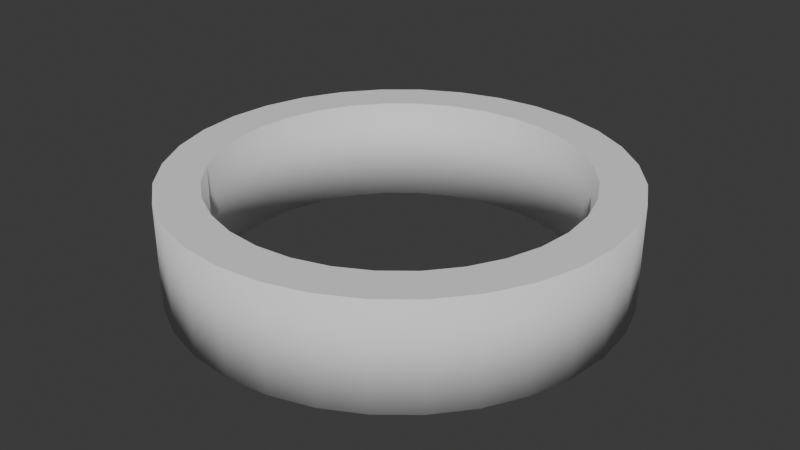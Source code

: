 # Source: ring.blend  (saved by Blender 4.2.66; exported with 4.5.12 LTS)
import bpy
from mathutils import Matrix  # noqa: F401  (used for matrix-valued properties, if any)

bpy.ops.wm.read_factory_settings(use_empty=True)
scene = bpy.context.scene
scene.name = 'Scene'

# ---- collections
col_collection = bpy.data.collections.new('Collection'); scene.collection.children.link(col_collection)

# ---- world
world_world = bpy.data.worlds.new('World'); scene.world = world_world
world_world.use_nodes = True; world_world.node_tree.nodes.clear()
_N = world_world.node_tree.nodes; _L = world_world.node_tree.links
n0 = _N.new('ShaderNodeOutputWorld'); n0.name = 'World Output'; n0.location = (300, 300)
n1 = _N.new('ShaderNodeBackground'); n1.name = 'Background'; n1.location = (10, 300)
n1.inputs[0].default_value = (0.05088, 0.05088, 0.05088, 1.0)
_L.new(n1.outputs[0], n0.inputs[0])
n0.is_active_output = True
world_world.color = (0.05088, 0.05088, 0.05088)
world_world.sun_shadow_jitter_overblur = 0.0

# ---- meshes
me_cylinder = bpy.data.meshes.new('Cylinder')
me_cylinder.from_pydata([(-4.156e-08, 2.521, -0.7317), (-4.156e-08, 2.521, 0.7317), (0.4919, 2.473, -0.7317), (0.4919, 2.473, 0.7317), (0.9648, 2.329, -0.7317), (0.9648, 2.329, 0.7317), (1.401, 2.096, -0.7317), (1.401, 2.096, 0.7317), (1.783, 1.783, -0.7317), (1.783, 1.783, 0.7317), (2.096, 1.401, -0.7317), (2.096, 1.401, 0.7317), (2.329, 0.9648, -0.7317), (2.329, 0.9648, 0.7317), (2.473, 0.4919, -0.7317), (2.473, 0.4919, 0.7317), (2.521, -2.34e-08, -0.7317), (2.521, -2.34e-08, 0.7317), (2.473, -0.4919, -0.7317), (2.473, -0.4919, 0.7317), (2.329, -0.9648, -0.7317), (2.329, -0.9648, 0.7317), (2.096, -1.401, -0.7317), (2.096, -1.401, 0.7317), (1.783, -1.783, -0.7317), (1.783, -1.783, 0.7317), (1.401, -2.096, -0.7317), (1.401, -2.096, 0.7317), (0.9648, -2.329, -0.7317), (0.9648, -2.329, 0.7317), (0.4919, -2.473, -0.7317), (0.4919, -2.473, 0.7317), (-4.156e-08, -2.521, -0.7317), (-4.156e-08, -2.521, 0.7317), (-0.4919, -2.473, -0.7317), (-0.4919, -2.473, 0.7317), (-0.9648, -2.329, -0.7317), (-0.9648, -2.329, 0.7317), (-1.401, -2.096, -0.7317), (-1.401, -2.096, 0.7317), (-1.783, -1.783, -0.7317), (-1.783, -1.783, 0.7317), (-2.096, -1.401, -0.7317), (-2.096, -1.401, 0.7317), (-2.329, -0.9648, -0.7317), (-2.329, -0.9648, 0.7317), (-2.473, -0.4919, -0.7317), (-2.473, -0.4919, 0.7317), (-2.521, -2.34e-08, -0.7317), (-2.521, -2.34e-08, 0.7317), (-2.473, 0.4919, -0.7317), (-2.473, 0.4919, 0.7317), (-2.329, 0.9648, -0.7317), (-2.329, 0.9648, 0.7317), (-2.096, 1.401, -0.7317), (-2.096, 1.401, 0.7317), (-1.783, 1.783, -0.7317), (-1.783, 1.783, 0.7317), (-1.401, 2.096, -0.7317), (-1.401, 2.096, 0.7317), (-0.9648, 2.329, -0.7317), (-0.9648, 2.329, 0.7317), (-0.4919, 2.473, -0.7317), (-0.4919, 2.473, 0.7317), (-2.565e-08, 3.119, -0.7317), (0.6085, 3.059, -0.7317), (0.6085, 3.059, 0.7317), (-2.565e-08, 3.119, 0.7317), (1.194, 2.881, -0.7317), (1.194, 2.881, 0.7317), (1.733, 2.593, -0.7317), (1.733, 2.593, 0.7317), (2.205, 2.205, -0.7317), (2.205, 2.205, 0.7317), (2.593, 1.733, -0.7317), (2.593, 1.733, 0.7317), (2.881, 1.194, -0.7317), (2.881, 1.194, 0.7317), (3.059, 0.6085, -0.7317), (3.059, 0.6085, 0.7317), (3.119, -3.947e-09, -0.7317), (3.119, -3.947e-09, 0.7317), (3.059, -0.6085, -0.7317), (3.059, -0.6085, 0.7317), (2.881, -1.194, -0.7317), (2.881, -1.194, 0.7317), (2.593, -1.733, -0.7317), (2.593, -1.733, 0.7317), (2.205, -2.205, -0.7317), (2.205, -2.205, 0.7317), (1.733, -2.593, -0.7317), (1.733, -2.593, 0.7317), (1.194, -2.881, -0.7317), (1.194, -2.881, 0.7317), (0.6085, -3.059, -0.7317), (0.6085, -3.059, 0.7317), (-2.565e-08, -3.119, -0.7317), (-2.565e-08, -3.119, 0.7317), (-0.6085, -3.059, -0.7317), (-0.6085, -3.059, 0.7317), (-1.194, -2.881, -0.7317), (-1.194, -2.881, 0.7317), (-1.733, -2.593, -0.7317), (-1.733, -2.593, 0.7317), (-2.205, -2.205, -0.7317), (-2.205, -2.205, 0.7317), (-2.593, -1.733, -0.7317), (-2.593, -1.733, 0.7317), (-2.881, -1.194, -0.7317), (-2.881, -1.194, 0.7317), (-3.059, -0.6085, -0.7317), (-3.059, -0.6085, 0.7317), (-3.119, -3.947e-09, -0.7317), (-3.119, -3.947e-09, 0.7317), (-3.059, 0.6085, -0.7317), (-3.059, 0.6085, 0.7317), (-2.881, 1.194, -0.7317), (-2.881, 1.194, 0.7317), (-2.593, 1.733, -0.7317), (-2.593, 1.733, 0.7317), (-2.205, 2.205, -0.7317), (-2.205, 2.205, 0.7317), (-1.733, 2.593, -0.7317), (-1.733, 2.593, 0.7317), (-1.194, 2.881, -0.7317), (-1.194, 2.881, 0.7317), (-0.6085, 3.059, -0.7317), (-0.6085, 3.059, 0.7317)], [], [(64, 67, 66, 65), (65, 66, 69, 68), (68, 69, 71, 70), (70, 71, 73, 72), (72, 73, 75, 74), (74, 75, 77, 76), (76, 77, 79, 78), (78, 79, 81, 80), (80, 81, 83, 82), (82, 83, 85, 84), (84, 85, 87, 86), (86, 87, 89, 88), (88, 89, 91, 90), (90, 91, 93, 92), (92, 93, 95, 94), (94, 95, 97, 96), (96, 97, 99, 98), (98, 99, 101, 100), (100, 101, 103, 102), (102, 103, 105, 104), (104, 105, 107, 106), (106, 107, 109, 108), (108, 109, 111, 110), (110, 111, 113, 112), (112, 113, 115, 114), (114, 115, 117, 116), (116, 117, 119, 118), (118, 119, 121, 120), (120, 121, 123, 122), (122, 123, 125, 124), (63, 61, 60, 62), (124, 125, 127, 126), (126, 127, 67, 64), (1, 63, 62, 0), (2, 0, 64, 65), (1, 3, 66, 67), (4, 2, 65, 68), (3, 5, 69, 66), (6, 4, 68, 70), (5, 7, 71, 69), (8, 6, 70, 72), (7, 9, 73, 71), (10, 8, 72, 74), (9, 11, 75, 73), (12, 10, 74, 76), (11, 13, 77, 75), (14, 12, 76, 78), (13, 15, 79, 77), (16, 14, 78, 80), (15, 17, 81, 79), (18, 16, 80, 82), (17, 19, 83, 81), (20, 18, 82, 84), (19, 21, 85, 83), (22, 20, 84, 86), (21, 23, 87, 85), (24, 22, 86, 88), (23, 25, 89, 87), (26, 24, 88, 90), (25, 27, 91, 89), (28, 26, 90, 92), (27, 29, 93, 91), (30, 28, 92, 94), (29, 31, 95, 93), (32, 30, 94, 96), (31, 33, 97, 95), (34, 32, 96, 98), (33, 35, 99, 97), (36, 34, 98, 100), (35, 37, 101, 99), (38, 36, 100, 102), (37, 39, 103, 101), (40, 38, 102, 104), (39, 41, 105, 103), (42, 40, 104, 106), (41, 43, 107, 105), (44, 42, 106, 108), (43, 45, 109, 107), (46, 44, 108, 110), (45, 47, 111, 109), (48, 46, 110, 112), (47, 49, 113, 111), (50, 48, 112, 114), (49, 51, 115, 113), (52, 50, 114, 116), (51, 53, 117, 115), (54, 52, 116, 118), (53, 55, 119, 117), (56, 54, 118, 120), (55, 57, 121, 119), (58, 56, 120, 122), (57, 59, 123, 121), (60, 58, 122, 124), (59, 61, 125, 123), (62, 60, 124, 126), (61, 63, 127, 125), (0, 62, 126, 64), (63, 1, 67, 127), (61, 59, 58, 60), (59, 57, 56, 58), (57, 55, 54, 56), (55, 53, 52, 54), (53, 51, 50, 52), (51, 49, 48, 50), (49, 47, 46, 48), (47, 45, 44, 46), (45, 43, 42, 44), (43, 41, 40, 42), (41, 39, 38, 40), (39, 37, 36, 38), (37, 35, 34, 36), (35, 33, 32, 34), (33, 31, 30, 32), (31, 29, 28, 30), (29, 27, 26, 28), (27, 25, 24, 26), (25, 23, 22, 24), (23, 21, 20, 22), (21, 19, 18, 20), (19, 17, 16, 18), (17, 15, 14, 16), (15, 13, 12, 14), (13, 11, 10, 12), (11, 9, 8, 10), (9, 7, 6, 8), (7, 5, 4, 6), (5, 3, 2, 4), (3, 1, 0, 2)])
me_cylinder.polygons.foreach_set('use_smooth', [1, 1, 1, 1, 1, 1, 1, 1, 1, 1, 1, 1, 1, 1, 1, 1, 1, 1, 1, 1, 1, 1, 1, 1, 1, 1, 1, 1, 1, 1, 1, 1, 1, 1, 0, 0, 0, 0, 0, 0, 0, 0, 0, 0, 0, 0, 0, 0, 0, 0, 0, 0, 0, 0, 0, 0, 0, 0, 0, 0, 0, 0, 0, 0, 0, 0, 0, 0, 0, 0, 0, 0, 0, 0, 0, 0, 0, 0, 0, 0, 0, 0, 0, 0, 0, 0, 0, 0, 0, 0, 0, 0, 0, 0, 0, 0, 0, 0, 1, 1, 1, 1, 1, 1, 1, 1, 1, 1, 1, 1, 1, 1, 1, 1, 1, 1, 1, 1, 1, 1, 1, 1, 1, 1, 1, 1, 1, 1])
_uv = me_cylinder.uv_layers.new(name='UVMap')
_uv.uv.foreach_set('vector', [1.0, 0.5, 1.0, 1.0, 0.9688, 1.0, 0.9688, 0.5, 0.9688, 0.5, 0.9688, 1.0, 0.9375, 1.0, 0.9375, 0.5, 0.9375, 0.5, 0.9375, 1.0, 0.9062, 1.0, 0.9062, 0.5, 0.9062, 0.5, 0.9062, 1.0, 0.875, 1.0, 0.875, 0.5, 0.875, 0.5, 0.875, 1.0, 0.8438, 1.0, 0.8438, 0.5, 0.8438, 0.5, 0.8438, 1.0, 0.8125, 1.0, 0.8125, 0.5, 0.8125, 0.5, 0.8125, 1.0, 0.7812, 1.0, 0.7812, 0.5, 0.7812, 0.5, 0.7812, 1.0, 0.75, 1.0, 0.75, 0.5, 0.75, 0.5, 0.75, 1.0, 0.7188, 1.0, 0.7188, 0.5, 0.7188, 0.5, 0.7188, 1.0, 0.6875, 1.0, 0.6875, 0.5, 0.6875, 0.5, 0.6875, 1.0, 0.6562, 1.0, 0.6562, 0.5, 0.6562, 0.5, 0.6562, 1.0, 0.625, 1.0, 0.625, 0.5, 0.625, 0.5, 0.625, 1.0, 0.5938, 1.0, 0.5938, 0.5, 0.5938, 0.5, 0.5938, 1.0, 0.5625, 1.0, 0.5625, 0.5, 0.5625, 0.5, 0.5625, 1.0, 0.5312, 1.0, 0.5312, 0.5, 0.5312, 0.5, 0.5312, 1.0, 0.5, 1.0, 0.5, 0.5, 0.5, 0.5, 0.5, 1.0, 0.4688, 1.0, 0.4688, 0.5, 0.4688, 0.5, 0.4688, 1.0, 0.4375, 1.0, 0.4375, 0.5, 0.4375, 0.5, 0.4375, 1.0, 0.4062, 1.0, 0.4062, 0.5, 0.4062, 0.5, 0.4062, 1.0, 0.375, 1.0, 0.375, 0.5, 0.375, 0.5, 0.375, 1.0, 0.3438, 1.0, 0.3438, 0.5, 0.3438, 0.5, 0.3438, 1.0, 0.3125, 1.0, 0.3125, 0.5, 0.3125, 0.5, 0.3125, 1.0, 0.2812, 1.0, 0.2812, 0.5, 0.2812, 0.5, 0.2812, 1.0, 0.25, 1.0, 0.25, 0.5, 0.25, 0.5, 0.25, 1.0, 0.2188, 1.0, 0.2188, 0.5, 0.2188, 0.5, 0.2188, 1.0, 0.1875, 1.0, 0.1875, 0.5, 0.1875, 0.5, 0.1875, 1.0, 0.1562, 1.0, 0.1562, 0.5, 0.1562, 0.5, 0.1562, 1.0, 0.125, 1.0, 0.125, 0.5, 0.125, 0.5, 0.125, 1.0, 0.09375, 1.0, 0.09375, 0.5, 0.09375, 0.5, 0.09375, 1.0, 0.0625, 1.0, 0.0625, 0.5, 0.2243, 0.3793, 0.1996, 0.3718, 0.6996, 0.3718, 0.7243, 0.3793, 0.0625, 0.5, 0.0625, 1.0, 0.03125, 1.0, 0.03125, 0.5, 0.03125, 0.5, 0.03125, 1.0, 0.0, 1.0, 0.0, 0.5, 0.25, 0.3818, 0.2243, 0.3793, 0.7243, 0.3793, 0.75, 0.3818, 0.7757, 0.3793, 0.75, 0.3818, 0.75, 0.49, 0.7968, 0.4854, 0.25, 0.3818, 0.2757, 0.3793, 0.2968, 0.4854, 0.25, 0.49, 0.8004, 0.3718, 0.7757, 0.3793, 0.7968, 0.4854, 0.8418, 0.4717, 0.2757, 0.3793, 0.3004, 0.3718, 0.3418, 0.4717, 0.2968, 0.4854, 0.8232, 0.3596, 0.8004, 0.3718, 0.8418, 0.4717, 0.8833, 0.4496, 0.3004, 0.3718, 0.3232, 0.3596, 0.3833, 0.4496, 0.3418, 0.4717, 0.8432, 0.3432, 0.8232, 0.3596, 0.8833, 0.4496, 0.9197, 0.4197, 0.3232, 0.3596, 0.3432, 0.3432, 0.4197, 0.4197, 0.3833, 0.4496, 0.8596, 0.3232, 0.8432, 0.3432, 0.9197, 0.4197, 0.9496, 0.3833, 0.3432, 0.3432, 0.3596, 0.3232, 0.4496, 0.3833, 0.4197, 0.4197, 0.8718, 0.3004, 0.8596, 0.3232, 0.9496, 0.3833, 0.9717, 0.3418, 0.3596, 0.3232, 0.3718, 0.3004, 0.4717, 0.3418, 0.4496, 0.3833, 0.8793, 0.2757, 0.8718, 0.3004, 0.9717, 0.3418, 0.9854, 0.2968, 0.3718, 0.3004, 0.3793, 0.2757, 0.4854, 0.2968, 0.4717, 0.3418, 0.8818, 0.25, 0.8793, 0.2757, 0.9854, 0.2968, 0.99, 0.25, 0.3793, 0.2757, 0.3818, 0.25, 0.49, 0.25, 0.4854, 0.2968, 0.8793, 0.2243, 0.8818, 0.25, 0.99, 0.25, 0.9854, 0.2032, 0.3818, 0.25, 0.3793, 0.2243, 0.4854, 0.2032, 0.49, 0.25, 0.8718, 0.1996, 0.8793, 0.2243, 0.9854, 0.2032, 0.9717, 0.1582, 0.3793, 0.2243, 0.3718, 0.1996, 0.4717, 0.1582, 0.4854, 0.2032, 0.8596, 0.1768, 0.8718, 0.1996, 0.9717, 0.1582, 0.9496, 0.1167, 0.3718, 0.1996, 0.3596, 0.1768, 0.4496, 0.1167, 0.4717, 0.1582, 0.8432, 0.1568, 0.8596, 0.1768, 0.9496, 0.1167, 0.9197, 0.08029, 0.3596, 0.1768, 0.3432, 0.1568, 0.4197, 0.08029, 0.4496, 0.1167, 0.8232, 0.1404, 0.8432, 0.1568, 0.9197, 0.08029, 0.8833, 0.05045, 0.3432, 0.1568, 0.3232, 0.1404, 0.3833, 0.05045, 0.4197, 0.08029, 0.8004, 0.1282, 0.8232, 0.1404, 0.8833, 0.05045, 0.8418, 0.02827, 0.3232, 0.1404, 0.3004, 0.1282, 0.3418, 0.02827, 0.3833, 0.05045, 0.7757, 0.1207, 0.8004, 0.1282, 0.8418, 0.02827, 0.7968, 0.01461, 0.3004, 0.1282, 0.2757, 0.1207, 0.2968, 0.01461, 0.3418, 0.02827, 0.75, 0.1182, 0.7757, 0.1207, 0.7968, 0.01461, 0.75, 0.01, 0.2757, 0.1207, 0.25, 0.1182, 0.25, 0.01, 0.2968, 0.01461, 0.7243, 0.1207, 0.75, 0.1182, 0.75, 0.01, 0.7032, 0.01461, 0.25, 0.1182, 0.2243, 0.1207, 0.2032, 0.01461, 0.25, 0.01, 0.6996, 0.1282, 0.7243, 0.1207, 0.7032, 0.01461, 0.6582, 0.02827, 0.2243, 0.1207, 0.1996, 0.1282, 0.1582, 0.02827, 0.2032, 0.01461, 0.6768, 0.1404, 0.6996, 0.1282, 0.6582, 0.02827, 0.6167, 0.05045, 0.1996, 0.1282, 0.1768, 0.1404, 0.1167, 0.05045, 0.1582, 0.02827, 0.6568, 0.1568, 0.6768, 0.1404, 0.6167, 0.05045, 0.5803, 0.08029, 0.1768, 0.1404, 0.1568, 0.1568, 0.08029, 0.08029, 0.1167, 0.05045, 0.6404, 0.1768, 0.6568, 0.1568, 0.5803, 0.08029, 0.5504, 0.1167, 0.1568, 0.1568, 0.1404, 0.1768, 0.05045, 0.1167, 0.08029, 0.08029, 0.6282, 0.1996, 0.6404, 0.1768, 0.5504, 0.1167, 0.5283, 0.1582, 0.1404, 0.1768, 0.1282, 0.1996, 0.02827, 0.1582, 0.05045, 0.1167, 0.6207, 0.2243, 0.6282, 0.1996, 0.5283, 0.1582, 0.5146, 0.2032, 0.1282, 0.1996, 0.1207, 0.2243, 0.01461, 0.2032, 0.02827, 0.1582, 0.6182, 0.25, 0.6207, 0.2243, 0.5146, 0.2032, 0.51, 0.25, 0.1207, 0.2243, 0.1182, 0.25, 0.01, 0.25, 0.01461, 0.2032, 0.6207, 0.2757, 0.6182, 0.25, 0.51, 0.25, 0.5146, 0.2968, 0.1182, 0.25, 0.1207, 0.2757, 0.01461, 0.2968, 0.01, 0.25, 0.6282, 0.3004, 0.6207, 0.2757, 0.5146, 0.2968, 0.5283, 0.3418, 0.1207, 0.2757, 0.1282, 0.3004, 0.02827, 0.3418, 0.01461, 0.2968, 0.6404, 0.3232, 0.6282, 0.3004, 0.5283, 0.3418, 0.5504, 0.3833, 0.1282, 0.3004, 0.1404, 0.3232, 0.05045, 0.3833, 0.02827, 0.3418, 0.6568, 0.3432, 0.6404, 0.3232, 0.5504, 0.3833, 0.5803, 0.4197, 0.1404, 0.3232, 0.1568, 0.3432, 0.08029, 0.4197, 0.05045, 0.3833, 0.6768, 0.3596, 0.6568, 0.3432, 0.5803, 0.4197, 0.6167, 0.4496, 0.1568, 0.3432, 0.1768, 0.3596, 0.1167, 0.4496, 0.08029, 0.4197, 0.6996, 0.3718, 0.6768, 0.3596, 0.6167, 0.4496, 0.6582, 0.4717, 0.1768, 0.3596, 0.1996, 0.3718, 0.1582, 0.4717, 0.1167, 0.4496, 0.7243, 0.3793, 0.6996, 0.3718, 0.6582, 0.4717, 0.7032, 0.4854, 0.1996, 0.3718, 0.2243, 0.3793, 0.2032, 0.4854, 0.1582, 0.4717, 0.75, 0.3818, 0.7243, 0.3793, 0.7032, 0.4854, 0.75, 0.49, 0.2243, 0.3793, 0.25, 0.3818, 0.25, 0.49, 0.2032, 0.4854, 0.1996, 0.3718, 0.1768, 0.3596, 0.6768, 0.3596, 0.6996, 0.3718, 0.1768, 0.3596, 0.1568, 0.3432, 0.6568, 0.3432, 0.6768, 0.3596, 0.1568, 0.3432, 0.1404, 0.3232, 0.6404, 0.3232, 0.6568, 0.3432, 0.1404, 0.3232, 0.1282, 0.3004, 0.6282, 0.3004, 0.6404, 0.3232, 0.1282, 0.3004, 0.1207, 0.2757, 0.6207, 0.2757, 0.6282, 0.3004, 0.1207, 0.2757, 0.1182, 0.25, 0.6182, 0.25, 0.6207, 0.2757, 0.1182, 0.25, 0.1207, 0.2243, 0.6207, 0.2243, 0.6182, 0.25, 0.1207, 0.2243, 0.1282, 0.1996, 0.6282, 0.1996, 0.6207, 0.2243, 0.1282, 0.1996, 0.1404, 0.1768, 0.6404, 0.1768, 0.6282, 0.1996, 0.1404, 0.1768, 0.1568, 0.1568, 0.6568, 0.1568, 0.6404, 0.1768, 0.1568, 0.1568, 0.1768, 0.1404, 0.6768, 0.1404, 0.6568, 0.1568, 0.1768, 0.1404, 0.1996, 0.1282, 0.6996, 0.1282, 0.6768, 0.1404, 0.1996, 0.1282, 0.2243, 0.1207, 0.7243, 0.1207, 0.6996, 0.1282, 0.2243, 0.1207, 0.25, 0.1182, 0.75, 0.1182, 0.7243, 0.1207, 0.25, 0.1182, 0.2757, 0.1207, 0.7757, 0.1207, 0.75, 0.1182, 0.2757, 0.1207, 0.3004, 0.1282, 0.8004, 0.1282, 0.7757, 0.1207, 0.3004, 0.1282, 0.3232, 0.1404, 0.8232, 0.1404, 0.8004, 0.1282, 0.3232, 0.1404, 0.3432, 0.1568, 0.8432, 0.1568, 0.8232, 0.1404, 0.3432, 0.1568, 0.3596, 0.1768, 0.8596, 0.1768, 0.8432, 0.1568, 0.3596, 0.1768, 0.3718, 0.1996, 0.8718, 0.1996, 0.8596, 0.1768, 0.3718, 0.1996, 0.3793, 0.2243, 0.8793, 0.2243, 0.8718, 0.1996, 0.3793, 0.2243, 0.3818, 0.25, 0.8818, 0.25, 0.8793, 0.2243, 0.3818, 0.25, 0.3793, 0.2757, 0.8793, 0.2757, 0.8818, 0.25, 0.3793, 0.2757, 0.3718, 0.3004, 0.8718, 0.3004, 0.8793, 0.2757, 0.3718, 0.3004, 0.3596, 0.3232, 0.8596, 0.3232, 0.8718, 0.3004, 0.3596, 0.3232, 0.3432, 0.3432, 0.8432, 0.3432, 0.8596, 0.3232, 0.3432, 0.3432, 0.3232, 0.3596, 0.8232, 0.3596, 0.8432, 0.3432, 0.3232, 0.3596, 0.3004, 0.3718, 0.8004, 0.3718, 0.8232, 0.3596, 0.3004, 0.3718, 0.2757, 0.3793, 0.7757, 0.3793, 0.8004, 0.3718, 0.2757, 0.3793, 0.25, 0.3818, 0.75, 0.3818, 0.7757, 0.3793])
me_cylinder.update()

# ---- objects
ob_cylinder = bpy.data.objects.new('Cylinder', me_cylinder)

# ---- transforms, parenting, visibility, modifiers, constraints
ob_cylinder.location = (0.0, 0.0, 0.0)

# ---- collection membership
col_collection.objects.link(ob_cylinder)

# ---- scene / render settings (as saved in the file)
scene.frame_start = 1; scene.frame_end = 250; scene.frame_set(1)
scene.render.engine = 'BLENDER_EEVEE_NEXT'
bpy.context.view_layer.update()

# ---- added for rendering (the .blend has no active camera and no usable light): camera, sun
cam_auto = bpy.data.cameras.new('AutoCamera')
cam_auto.lens = 50.0
cam_auto.sensor_width = 36.0
cam_auto.clip_end = 1000.0
ob_auto_camera = bpy.data.objects.new('AutoCamera', cam_auto)
scene.collection.objects.link(ob_auto_camera)
ob_auto_camera.location = (8.2733, -9.92796, 6.61864)
ob_auto_camera.rotation_euler = (1.09748, -7.21219e-08, 0.694738)
scene.camera = ob_auto_camera
light_auto_sun = bpy.data.lights.new('AutoSun', 'SUN')
light_auto_sun.energy = 3.0
light_auto_sun.angle = 0.0523599
ob_auto_sun = bpy.data.objects.new('AutoSun', light_auto_sun)
scene.collection.objects.link(ob_auto_sun)
ob_auto_sun.rotation_euler = (0.872665, 0.174533, 0.523599)
bpy.context.view_layer.update()
